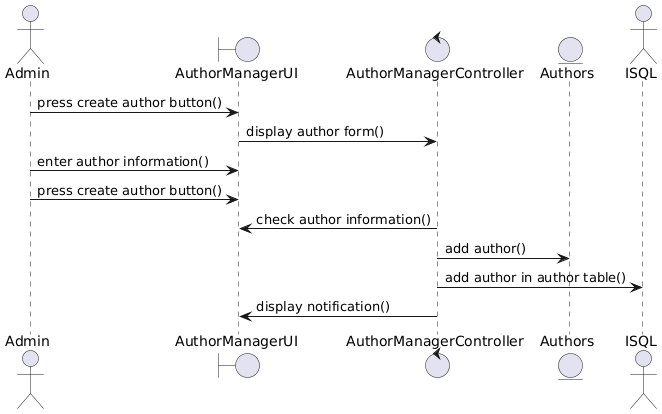

The diagram above was rendered by PlantUML. Its source (embedded in the PNG):
@startuml
actor Admin
boundary AuthorManagerUI
control AuthorManagerController
entity Authors as Author 
actor ISQL

Admin -> AuthorManagerUI : press create author button()
AuthorManagerUI -> AuthorManagerController : display author form()
Admin -> AuthorManagerUI : enter author information()
Admin -> AuthorManagerUI : press create author button()
AuthorManagerController -> AuthorManagerUI : check author information()
AuthorManagerController -> Author : add author()
AuthorManagerController-> ISQL: add author in author table()
AuthorManagerController -> AuthorManagerUI : display notification()
@enduml